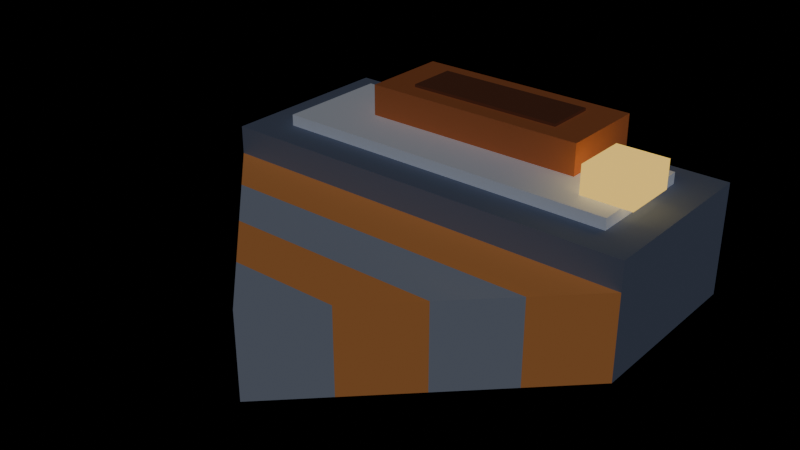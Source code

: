 # Source: s2-miner-run-00.blend  (saved by Blender 5.2.44; exported with 4.5.12 LTS)
import bpy
from mathutils import Matrix  # noqa: F401  (used for matrix-valued properties, if any)

bpy.ops.wm.read_factory_settings(use_empty=True)
scene = bpy.context.scene
scene.name = 'Scene'

# ---- materials (node trees are filled in below, after node groups)
mat_pal_steel_1 = bpy.data.materials.new('pal-steel_1')
mat_pal_steel_3 = bpy.data.materials.new('pal-steel_3')
mat_pal_copper_1 = bpy.data.materials.new('pal-copper_1')
mat_pal_copper_0 = bpy.data.materials.new('pal-copper_0')
mat_pal_lit_0 = bpy.data.materials.new('pal-lit_0')
mat_pal_copper_2 = bpy.data.materials.new('pal-copper_2')
mat_pal_steel_2 = bpy.data.materials.new('pal-steel_2')

# ---- material node trees
mat_pal_steel_1.use_nodes = True; mat_pal_steel_1.node_tree.nodes.clear()
_N = mat_pal_steel_1.node_tree.nodes; _L = mat_pal_steel_1.node_tree.links
n0 = _N.new('ShaderNodeOutputMaterial'); n0.name = 'Material Output'; n0.location = (0, 0)
n1 = _N.new('ShaderNodeBsdfToon'); n1.name = 'Toon BSDF'; n1.location = (0, 0)
n1.width = 160
n1.inputs[0].default_value = (0.2045, 0.2495, 0.3756, 1.0)
n1.inputs[1].default_value = 0.8
n2 = _N.new('ShaderNodeEmission'); n2.name = 'Emission'; n2.location = (0, 0)
n2.inputs[0].default_value = (0.1022, 0.1248, 0.1878, 1.0)
n2.inputs[1].default_value = 0.25
n3 = _N.new('ShaderNodeAddShader'); n3.name = 'Add Shader'; n3.location = (0, 0)
_L.new(n1.outputs[0], n3.inputs[0])
_L.new(n2.outputs[0], n3.inputs[1])
_L.new(n3.outputs[0], n0.inputs[0])
n0.is_active_output = True
mat_pal_steel_3.use_nodes = True; mat_pal_steel_3.node_tree.nodes.clear()
_N = mat_pal_steel_3.node_tree.nodes; _L = mat_pal_steel_3.node_tree.links
n0 = _N.new('ShaderNodeOutputMaterial'); n0.name = 'Material Output'; n0.location = (0, 0)
n1 = _N.new('ShaderNodeBsdfToon'); n1.name = 'Toon BSDF'; n1.location = (0, 0)
n1.width = 160
n1.inputs[0].default_value = (1.054, 1.142, 1.317, 1.0)
n1.inputs[1].default_value = 0.8
n2 = _N.new('ShaderNodeEmission'); n2.name = 'Emission'; n2.location = (0, 0)
n2.inputs[0].default_value = (0.5271, 0.5711, 0.6584, 1.0)
n2.inputs[1].default_value = 0.25
n3 = _N.new('ShaderNodeAddShader'); n3.name = 'Add Shader'; n3.location = (0, 0)
_L.new(n1.outputs[0], n3.inputs[0])
_L.new(n2.outputs[0], n3.inputs[1])
_L.new(n3.outputs[0], n0.inputs[0])
n0.is_active_output = True
mat_pal_copper_1.use_nodes = True; mat_pal_copper_1.node_tree.nodes.clear()
_N = mat_pal_copper_1.node_tree.nodes; _L = mat_pal_copper_1.node_tree.links
n0 = _N.new('ShaderNodeOutputMaterial'); n0.name = 'Material Output'; n0.location = (0, 0)
n1 = _N.new('ShaderNodeBsdfToon'); n1.name = 'Toon BSDF'; n1.location = (0, 0)
n1.width = 160
n1.inputs[0].default_value = (0.6463, 0.2092, 0.08462, 1.0)
n1.inputs[1].default_value = 0.8
n2 = _N.new('ShaderNodeEmission'); n2.name = 'Emission'; n2.location = (0, 0)
n2.inputs[0].default_value = (0.3231, 0.1046, 0.04231, 1.0)
n2.inputs[1].default_value = 0.25
n3 = _N.new('ShaderNodeAddShader'); n3.name = 'Add Shader'; n3.location = (0, 0)
_L.new(n1.outputs[0], n3.inputs[0])
_L.new(n2.outputs[0], n3.inputs[1])
_L.new(n3.outputs[0], n0.inputs[0])
n0.is_active_output = True
mat_pal_copper_0.use_nodes = True; mat_pal_copper_0.node_tree.nodes.clear()
_N = mat_pal_copper_0.node_tree.nodes; _L = mat_pal_copper_0.node_tree.links
n0 = _N.new('ShaderNodeOutputMaterial'); n0.name = 'Material Output'; n0.location = (0, 0)
n1 = _N.new('ShaderNodeBsdfToon'); n1.name = 'Toon BSDF'; n1.location = (0, 0)
n1.width = 160
n1.inputs[0].default_value = (0.2239, 0.08462, 0.05037, 1.0)
n1.inputs[1].default_value = 0.8
n2 = _N.new('ShaderNodeEmission'); n2.name = 'Emission'; n2.location = (0, 0)
n2.inputs[0].default_value = (0.1119, 0.04231, 0.02519, 1.0)
n2.inputs[1].default_value = 0.25
n3 = _N.new('ShaderNodeAddShader'); n3.name = 'Add Shader'; n3.location = (0, 0)
_L.new(n1.outputs[0], n3.inputs[0])
_L.new(n2.outputs[0], n3.inputs[1])
_L.new(n3.outputs[0], n0.inputs[0])
n0.is_active_output = True
mat_pal_lit_0.use_nodes = True; mat_pal_lit_0.node_tree.nodes.clear()
_N = mat_pal_lit_0.node_tree.nodes; _L = mat_pal_lit_0.node_tree.links
n0 = _N.new('ShaderNodeOutputMaterial'); n0.name = 'Material Output'; n0.location = (0, 0)
n1 = _N.new('ShaderNodeEmission'); n1.name = 'Emission'; n1.location = (0, 0)
n1.inputs[0].default_value = (1.0, 0.6514, 0.147, 1.0)
_L.new(n1.outputs[0], n0.inputs[0])
n0.is_active_output = True
mat_pal_copper_2.use_nodes = True; mat_pal_copper_2.node_tree.nodes.clear()
_N = mat_pal_copper_2.node_tree.nodes; _L = mat_pal_copper_2.node_tree.links
n0 = _N.new('ShaderNodeOutputMaterial'); n0.name = 'Material Output'; n0.location = (0, 0)
n1 = _N.new('ShaderNodeBsdfToon'); n1.name = 'Toon BSDF'; n1.location = (0, 0)
n1.width = 160
n1.inputs[0].default_value = (1.262, 0.5083, 0.1688, 1.0)
n1.inputs[1].default_value = 0.8
n2 = _N.new('ShaderNodeEmission'); n2.name = 'Emission'; n2.location = (0, 0)
n2.inputs[0].default_value = (0.6308, 0.2542, 0.08438, 1.0)
n2.inputs[1].default_value = 0.25
n3 = _N.new('ShaderNodeAddShader'); n3.name = 'Add Shader'; n3.location = (0, 0)
_L.new(n1.outputs[0], n3.inputs[0])
_L.new(n2.outputs[0], n3.inputs[1])
_L.new(n3.outputs[0], n0.inputs[0])
n0.is_active_output = True
mat_pal_steel_2.use_nodes = True; mat_pal_steel_2.node_tree.nodes.clear()
_N = mat_pal_steel_2.node_tree.nodes; _L = mat_pal_steel_2.node_tree.links
n0 = _N.new('ShaderNodeOutputMaterial'); n0.name = 'Material Output'; n0.location = (0, 0)
n1 = _N.new('ShaderNodeBsdfToon'); n1.name = 'Toon BSDF'; n1.location = (0, 0)
n1.width = 160
n1.inputs[0].default_value = (0.5083, 0.5835, 0.7627, 1.0)
n1.inputs[1].default_value = 0.8
n2 = _N.new('ShaderNodeEmission'); n2.name = 'Emission'; n2.location = (0, 0)
n2.inputs[0].default_value = (0.2542, 0.2918, 0.3813, 1.0)
n2.inputs[1].default_value = 0.25
n3 = _N.new('ShaderNodeAddShader'); n3.name = 'Add Shader'; n3.location = (0, 0)
_L.new(n1.outputs[0], n3.inputs[0])
_L.new(n2.outputs[0], n3.inputs[1])
_L.new(n3.outputs[0], n0.inputs[0])
n0.is_active_output = True

# ---- meshes
me_body = bpy.data.meshes.new('body')
me_body.from_pydata([(-0.5, -0.1333, 0.0), (0.5, -0.1333, 0.0), (0.5, 0.3, 0.0), (-0.5, 0.3, 0.0), (-0.5, -0.1333, 0.2667), (0.5, -0.1333, 0.2667), (0.5, 0.3, 0.2667), (-0.5, 0.3, 0.2667)], [], [(3, 2, 1, 0), (4, 5, 6, 7), (0, 1, 5, 4), (1, 2, 6, 5), (2, 3, 7, 6), (3, 0, 4, 7)])
me_body.materials.append(mat_pal_steel_1)
me_body.update()
me_body_top = bpy.data.meshes.new('body-top')
me_body_top.from_pydata([(-0.4133, -0.05333, 0.2667), (0.4133, -0.05333, 0.2667), (0.4133, 0.22, 0.2667), (-0.4133, 0.22, 0.2667), (-0.4133, -0.05333, 0.2933), (0.4133, -0.05333, 0.2933), (0.4133, 0.22, 0.2933), (-0.4133, 0.22, 0.2933)], [], [(3, 2, 1, 0), (4, 5, 6, 7), (0, 1, 5, 4), (1, 2, 6, 5), (2, 3, 7, 6), (3, 0, 4, 7)])
me_body_top.materials.append(mat_pal_steel_3)
me_body_top.update()
me_hopper = bpy.data.meshes.new('hopper')
me_hopper.from_pydata([(-0.2667, 0.06667, 0.2933), (0.2667, 0.06667, 0.2933), (0.2667, 0.28, 0.2933), (-0.2667, 0.28, 0.2933), (-0.2667, 0.06667, 0.3667), (0.2667, 0.06667, 0.3667), (0.2667, 0.28, 0.3667), (-0.2667, 0.28, 0.3667)], [], [(3, 2, 1, 0), (4, 5, 6, 7), (0, 1, 5, 4), (1, 2, 6, 5), (2, 3, 7, 6), (3, 0, 4, 7)])
me_hopper.materials.append(mat_pal_copper_1)
me_hopper.update()
me_hopper_in = bpy.data.meshes.new('hopper-in')
me_hopper_in.from_pydata([(-0.1867, 0.1133, 0.3667), (0.1867, 0.1133, 0.3667), (0.1867, 0.2333, 0.3667), (-0.1867, 0.2333, 0.3667), (-0.1867, 0.1133, 0.3733), (0.1867, 0.1133, 0.3733), (0.1867, 0.2333, 0.3733), (-0.1867, 0.2333, 0.3733)], [], [(3, 2, 1, 0), (4, 5, 6, 7), (0, 1, 5, 4), (1, 2, 6, 5), (2, 3, 7, 6), (3, 0, 4, 7)])
me_hopper_in.materials.append(mat_pal_copper_0)
me_hopper_in.update()
me_lamp = bpy.data.meshes.new('lamp')
me_lamp.from_pydata([(0.32, 0.0, 0.2933), (0.44, 0.0, 0.2933), (0.44, 0.1333, 0.2933), (0.32, 0.1333, 0.2933), (0.32, 0.0, 0.36), (0.44, 0.0, 0.36), (0.44, 0.1333, 0.36), (0.32, 0.1333, 0.36)], [], [(3, 2, 1, 0), (4, 5, 6, 7), (0, 1, 5, 4), (1, 2, 6, 5), (2, 3, 7, 6), (3, 0, 4, 7)])
me_lamp.materials.append(mat_pal_lit_0)
me_lamp.update()
me_drill_0 = bpy.data.meshes.new('drill-0')
me_drill_0.from_pydata([(-0.5, -0.1333, 0.0), (0.5, -0.1333, 0.0), (0.375, -0.2567, 0.0), (-0.375, -0.2567, 0.0), (-0.5, -0.1333, 0.2), (0.5, -0.1333, 0.2), (0.375, -0.2567, 0.2), (-0.375, -0.2567, 0.2)], [], [(0, 1, 2, 3), (7, 6, 5, 4), (3, 2, 6, 7), (2, 1, 5, 6), (1, 0, 4, 5), (0, 3, 7, 4)])
me_drill_0.materials.append(mat_pal_copper_2)
me_drill_0.update()
me_drill_1 = bpy.data.meshes.new('drill-1')
me_drill_1.from_pydata([(-0.375, -0.2567, 0.0), (0.375, -0.2567, 0.0), (0.25, -0.38, 0.0), (-0.25, -0.38, 0.0), (-0.375, -0.2567, 0.2), (0.375, -0.2567, 0.2), (0.25, -0.38, 0.2), (-0.25, -0.38, 0.2)], [], [(0, 1, 2, 3), (7, 6, 5, 4), (3, 2, 6, 7), (2, 1, 5, 6), (1, 0, 4, 5), (0, 3, 7, 4)])
me_drill_1.materials.append(mat_pal_steel_2)
me_drill_1.update()
me_drill_2 = bpy.data.meshes.new('drill-2')
me_drill_2.from_pydata([(-0.25, -0.38, 0.0), (0.25, -0.38, 0.0), (0.125, -0.5033, 0.0), (-0.125, -0.5033, 0.0), (-0.25, -0.38, 0.2), (0.25, -0.38, 0.2), (0.125, -0.5033, 0.2), (-0.125, -0.5033, 0.2)], [], [(0, 1, 2, 3), (7, 6, 5, 4), (3, 2, 6, 7), (2, 1, 5, 6), (1, 0, 4, 5), (0, 3, 7, 4)])
me_drill_2.materials.append(mat_pal_copper_2)
me_drill_2.update()
me_drill_3 = bpy.data.meshes.new('drill-3')
me_drill_3.from_pydata([(-0.125, -0.5033, 0.0), (0.125, -0.5033, 0.0), (0.0, -0.6267, 0.0), (-0.125, -0.5033, 0.2), (0.125, -0.5033, 0.2), (0.0, -0.6267, 0.2)], [], [(0, 1, 2), (5, 4, 3), (2, 1, 4, 5), (1, 0, 3, 4), (0, 2, 5, 3)])
me_drill_3.materials.append(mat_pal_steel_2)
me_drill_3.update()

# ---- objects
ob_body = bpy.data.objects.new('body', me_body)
ob_body_top = bpy.data.objects.new('body-top', me_body_top)
ob_hopper = bpy.data.objects.new('hopper', me_hopper)
ob_hopper_in = bpy.data.objects.new('hopper-in', me_hopper_in)
ob_lamp = bpy.data.objects.new('lamp', me_lamp)
ob_drill_0 = bpy.data.objects.new('drill-0', me_drill_0)
ob_drill_1 = bpy.data.objects.new('drill-1', me_drill_1)
ob_drill_2 = bpy.data.objects.new('drill-2', me_drill_2)
ob_drill_3 = bpy.data.objects.new('drill-3', me_drill_3)

# ---- transforms, parenting, visibility, modifiers, constraints
ob_body.location = (0.0, 0.0, 0.0)
ob_body_top.location = (0.0, 0.0, 0.0)
ob_hopper.location = (0.0, 0.0, 0.0)
ob_hopper_in.location = (0.0, 0.0, 0.0)
ob_lamp.location = (0.0, 0.0, 0.0)
ob_drill_0.location = (0.0, 0.0, 0.0)
ob_drill_1.location = (0.0, 0.0, 0.0)
ob_drill_2.location = (0.0, 0.0, 0.0)
ob_drill_3.location = (0.0, 0.0, 0.0)

# ---- collection membership
scene.collection.objects.link(ob_body)
scene.collection.objects.link(ob_body_top)
scene.collection.objects.link(ob_hopper)
scene.collection.objects.link(ob_hopper_in)
scene.collection.objects.link(ob_lamp)
scene.collection.objects.link(ob_drill_0)
scene.collection.objects.link(ob_drill_1)
scene.collection.objects.link(ob_drill_2)
scene.collection.objects.link(ob_drill_3)

# ---- scene / render settings (as saved in the file)
scene.frame_start = 1; scene.frame_end = 250; scene.frame_set(1)
scene.render.engine = 'BLENDER_EEVEE_NEXT'
scene.render.bake_bias = 0.0
scene.render.bake_samples = 0
scene.render.compositor_device = 'GPU'
scene.eevee.use_volume_custom_range = False
scene.eevee.fast_gi_thickness_near = 0.1
scene.eevee.fast_gi_thickness_far = 0.0
scene.eevee.ray_tracing_options.screen_trace_thickness = 0.1
bpy.context.view_layer.update()

# ---- added for rendering (the .blend has no active camera): camera
cam_auto = bpy.data.cameras.new('AutoCamera')
cam_auto.lens = 50.0
cam_auto.sensor_width = 36.0
cam_auto.clip_end = 1000.0
ob_auto_camera = bpy.data.objects.new('AutoCamera', cam_auto)
scene.collection.objects.link(ob_auto_camera)
ob_auto_camera.location = (1.30784, -1.73274, 1.23294)
ob_auto_camera.rotation_euler = (1.09748, -7.21219e-08, 0.694738)
scene.camera = ob_auto_camera
bpy.context.view_layer.update()
